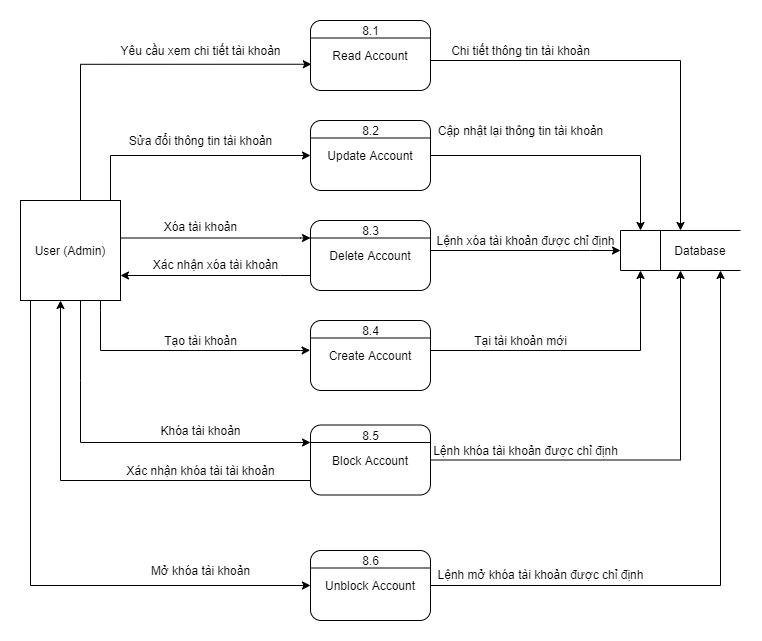

The diagram above was exported from draw.io. Its source (the exported page's mxGraphModel, read from the mxfile embedded in the PNG):
<mxGraphModel dx="1422" dy="697" grid="1" gridSize="10" guides="1" tooltips="1" connect="1" arrows="1" fold="1" page="1" pageScale="1" pageWidth="827" pageHeight="1169" math="0" shadow="0">
  <root>
    <mxCell id="0" />
    <mxCell id="1" parent="0" />
    <mxCell id="AVL3f2YhkgKjKdIpWFmg-1" value="" style="endArrow=none;html=1;" edge="1" parent="1">
      <mxGeometry width="50" height="50" relative="1" as="geometry">
        <mxPoint x="710" y="320" as="sourcePoint" />
        <mxPoint x="830" y="320" as="targetPoint" />
      </mxGeometry>
    </mxCell>
    <mxCell id="AVL3f2YhkgKjKdIpWFmg-2" value="" style="endArrow=none;html=1;" edge="1" parent="1">
      <mxGeometry width="50" height="50" relative="1" as="geometry">
        <mxPoint x="710" y="360" as="sourcePoint" />
        <mxPoint x="830" y="360" as="targetPoint" />
      </mxGeometry>
    </mxCell>
    <mxCell id="AVL3f2YhkgKjKdIpWFmg-3" value="" style="endArrow=none;html=1;" edge="1" parent="1">
      <mxGeometry width="50" height="50" relative="1" as="geometry">
        <mxPoint x="710" y="360" as="sourcePoint" />
        <mxPoint x="710" y="320" as="targetPoint" />
      </mxGeometry>
    </mxCell>
    <mxCell id="AVL3f2YhkgKjKdIpWFmg-4" value="" style="endArrow=none;html=1;" edge="1" parent="1">
      <mxGeometry width="50" height="50" relative="1" as="geometry">
        <mxPoint x="750" y="360" as="sourcePoint" />
        <mxPoint x="750" y="320" as="targetPoint" />
      </mxGeometry>
    </mxCell>
    <mxCell id="AVL3f2YhkgKjKdIpWFmg-5" value="Database" style="text;html=1;strokeColor=none;fillColor=none;align=center;verticalAlign=middle;whiteSpace=wrap;rounded=0;" vertex="1" parent="1">
      <mxGeometry x="760" y="330" width="60" height="20" as="geometry" />
    </mxCell>
    <mxCell id="AVL3f2YhkgKjKdIpWFmg-6" style="edgeStyle=orthogonalEdgeStyle;rounded=0;orthogonalLoop=1;jettySize=auto;html=1;" edge="1" parent="1" source="AVL3f2YhkgKjKdIpWFmg-7">
      <mxGeometry relative="1" as="geometry">
        <mxPoint x="770" y="320" as="targetPoint" />
        <Array as="points">
          <mxPoint x="770" y="150" />
        </Array>
      </mxGeometry>
    </mxCell>
    <mxCell id="AVL3f2YhkgKjKdIpWFmg-7" value="Read Account" style="rounded=1;whiteSpace=wrap;html=1;" vertex="1" parent="1">
      <mxGeometry x="400" y="110" width="120" height="70" as="geometry" />
    </mxCell>
    <mxCell id="AVL3f2YhkgKjKdIpWFmg-8" value="" style="endArrow=none;html=1;exitX=0;exitY=0.25;exitDx=0;exitDy=0;entryX=1;entryY=0.25;entryDx=0;entryDy=0;" edge="1" parent="1" source="AVL3f2YhkgKjKdIpWFmg-7" target="AVL3f2YhkgKjKdIpWFmg-7">
      <mxGeometry width="50" height="50" relative="1" as="geometry">
        <mxPoint x="490" y="150" as="sourcePoint" />
        <mxPoint x="540" y="100" as="targetPoint" />
      </mxGeometry>
    </mxCell>
    <mxCell id="AVL3f2YhkgKjKdIpWFmg-9" style="edgeStyle=orthogonalEdgeStyle;rounded=0;orthogonalLoop=1;jettySize=auto;html=1;" edge="1" parent="1" source="AVL3f2YhkgKjKdIpWFmg-10">
      <mxGeometry relative="1" as="geometry">
        <mxPoint x="730" y="320" as="targetPoint" />
        <Array as="points">
          <mxPoint x="730" y="245" />
          <mxPoint x="730" y="320" />
        </Array>
      </mxGeometry>
    </mxCell>
    <mxCell id="AVL3f2YhkgKjKdIpWFmg-10" value="Update Account" style="rounded=1;whiteSpace=wrap;html=1;" vertex="1" parent="1">
      <mxGeometry x="400" y="210" width="120" height="70" as="geometry" />
    </mxCell>
    <mxCell id="AVL3f2YhkgKjKdIpWFmg-11" value="" style="endArrow=none;html=1;exitX=0;exitY=0.25;exitDx=0;exitDy=0;entryX=1;entryY=0.25;entryDx=0;entryDy=0;" edge="1" parent="1" source="AVL3f2YhkgKjKdIpWFmg-10" target="AVL3f2YhkgKjKdIpWFmg-10">
      <mxGeometry width="50" height="50" relative="1" as="geometry">
        <mxPoint x="490" y="290" as="sourcePoint" />
        <mxPoint x="540" y="240" as="targetPoint" />
      </mxGeometry>
    </mxCell>
    <mxCell id="AVL3f2YhkgKjKdIpWFmg-12" style="edgeStyle=orthogonalEdgeStyle;rounded=0;orthogonalLoop=1;jettySize=auto;html=1;exitX=1;exitY=0.75;exitDx=0;exitDy=0;" edge="1" parent="1" source="AVL3f2YhkgKjKdIpWFmg-14">
      <mxGeometry relative="1" as="geometry">
        <mxPoint x="710" y="340" as="targetPoint" />
        <Array as="points">
          <mxPoint x="520" y="340" />
          <mxPoint x="680" y="340" />
        </Array>
      </mxGeometry>
    </mxCell>
    <mxCell id="AVL3f2YhkgKjKdIpWFmg-13" style="edgeStyle=orthogonalEdgeStyle;rounded=0;orthogonalLoop=1;jettySize=auto;html=1;entryX=1;entryY=0.75;entryDx=0;entryDy=0;" edge="1" parent="1" source="AVL3f2YhkgKjKdIpWFmg-14" target="AVL3f2YhkgKjKdIpWFmg-32">
      <mxGeometry relative="1" as="geometry">
        <Array as="points">
          <mxPoint x="370" y="365" />
          <mxPoint x="370" y="365" />
        </Array>
      </mxGeometry>
    </mxCell>
    <mxCell id="AVL3f2YhkgKjKdIpWFmg-14" value="Delete Account" style="rounded=1;whiteSpace=wrap;html=1;" vertex="1" parent="1">
      <mxGeometry x="400" y="310" width="120" height="70" as="geometry" />
    </mxCell>
    <mxCell id="AVL3f2YhkgKjKdIpWFmg-15" value="" style="endArrow=none;html=1;exitX=0;exitY=0.25;exitDx=0;exitDy=0;entryX=1;entryY=0.25;entryDx=0;entryDy=0;" edge="1" parent="1" source="AVL3f2YhkgKjKdIpWFmg-14" target="AVL3f2YhkgKjKdIpWFmg-14">
      <mxGeometry width="50" height="50" relative="1" as="geometry">
        <mxPoint x="490" y="450" as="sourcePoint" />
        <mxPoint x="540" y="400" as="targetPoint" />
      </mxGeometry>
    </mxCell>
    <mxCell id="AVL3f2YhkgKjKdIpWFmg-16" style="edgeStyle=orthogonalEdgeStyle;rounded=0;orthogonalLoop=1;jettySize=auto;html=1;" edge="1" parent="1" source="AVL3f2YhkgKjKdIpWFmg-17">
      <mxGeometry relative="1" as="geometry">
        <mxPoint x="730" y="360" as="targetPoint" />
        <Array as="points">
          <mxPoint x="730" y="440" />
          <mxPoint x="730" y="360" />
        </Array>
      </mxGeometry>
    </mxCell>
    <mxCell id="AVL3f2YhkgKjKdIpWFmg-17" value="Create Account" style="rounded=1;whiteSpace=wrap;html=1;" vertex="1" parent="1">
      <mxGeometry x="400" y="410" width="120" height="70" as="geometry" />
    </mxCell>
    <mxCell id="AVL3f2YhkgKjKdIpWFmg-18" value="" style="endArrow=none;html=1;exitX=0;exitY=0.25;exitDx=0;exitDy=0;entryX=1;entryY=0.25;entryDx=0;entryDy=0;" edge="1" parent="1" source="AVL3f2YhkgKjKdIpWFmg-17" target="AVL3f2YhkgKjKdIpWFmg-17">
      <mxGeometry width="50" height="50" relative="1" as="geometry">
        <mxPoint x="500" y="460" as="sourcePoint" />
        <mxPoint x="550" y="410" as="targetPoint" />
      </mxGeometry>
    </mxCell>
    <mxCell id="AVL3f2YhkgKjKdIpWFmg-19" style="edgeStyle=orthogonalEdgeStyle;rounded=0;orthogonalLoop=1;jettySize=auto;html=1;" edge="1" parent="1" source="AVL3f2YhkgKjKdIpWFmg-21">
      <mxGeometry relative="1" as="geometry">
        <mxPoint x="770" y="360" as="targetPoint" />
        <Array as="points">
          <mxPoint x="770" y="550" />
        </Array>
      </mxGeometry>
    </mxCell>
    <mxCell id="AVL3f2YhkgKjKdIpWFmg-20" style="edgeStyle=orthogonalEdgeStyle;rounded=0;orthogonalLoop=1;jettySize=auto;html=1;entryX=0.4;entryY=1;entryDx=0;entryDy=0;entryPerimeter=0;" edge="1" parent="1" source="AVL3f2YhkgKjKdIpWFmg-21" target="AVL3f2YhkgKjKdIpWFmg-32">
      <mxGeometry relative="1" as="geometry">
        <Array as="points">
          <mxPoint x="150" y="570" />
        </Array>
      </mxGeometry>
    </mxCell>
    <mxCell id="AVL3f2YhkgKjKdIpWFmg-21" value="Block Account" style="rounded=1;whiteSpace=wrap;html=1;" vertex="1" parent="1">
      <mxGeometry x="400" y="514.5" width="120" height="70" as="geometry" />
    </mxCell>
    <mxCell id="AVL3f2YhkgKjKdIpWFmg-22" value="" style="endArrow=none;html=1;exitX=0;exitY=0.25;exitDx=0;exitDy=0;entryX=1;entryY=0.25;entryDx=0;entryDy=0;" edge="1" parent="1" source="AVL3f2YhkgKjKdIpWFmg-21" target="AVL3f2YhkgKjKdIpWFmg-21">
      <mxGeometry width="50" height="50" relative="1" as="geometry">
        <mxPoint x="500" y="580" as="sourcePoint" />
        <mxPoint x="550" y="530" as="targetPoint" />
      </mxGeometry>
    </mxCell>
    <mxCell id="AVL3f2YhkgKjKdIpWFmg-23" style="edgeStyle=orthogonalEdgeStyle;rounded=0;orthogonalLoop=1;jettySize=auto;html=1;" edge="1" parent="1" source="AVL3f2YhkgKjKdIpWFmg-24">
      <mxGeometry relative="1" as="geometry">
        <mxPoint x="810" y="360" as="targetPoint" />
        <Array as="points">
          <mxPoint x="810" y="675" />
          <mxPoint x="810" y="360" />
        </Array>
      </mxGeometry>
    </mxCell>
    <mxCell id="AVL3f2YhkgKjKdIpWFmg-24" value="Unblock Account" style="rounded=1;whiteSpace=wrap;html=1;" vertex="1" parent="1">
      <mxGeometry x="400" y="640" width="120" height="70" as="geometry" />
    </mxCell>
    <mxCell id="AVL3f2YhkgKjKdIpWFmg-25" value="" style="endArrow=none;html=1;exitX=0;exitY=0.25;exitDx=0;exitDy=0;entryX=1;entryY=0.25;entryDx=0;entryDy=0;" edge="1" parent="1" source="AVL3f2YhkgKjKdIpWFmg-24" target="AVL3f2YhkgKjKdIpWFmg-24">
      <mxGeometry width="50" height="50" relative="1" as="geometry">
        <mxPoint x="500" y="565" as="sourcePoint" />
        <mxPoint x="550" y="515" as="targetPoint" />
      </mxGeometry>
    </mxCell>
    <mxCell id="AVL3f2YhkgKjKdIpWFmg-26" style="edgeStyle=orthogonalEdgeStyle;rounded=0;orthogonalLoop=1;jettySize=auto;html=1;entryX=0.007;entryY=0.625;entryDx=0;entryDy=0;entryPerimeter=0;" edge="1" parent="1" source="AVL3f2YhkgKjKdIpWFmg-32" target="AVL3f2YhkgKjKdIpWFmg-7">
      <mxGeometry relative="1" as="geometry">
        <mxPoint x="320" y="150" as="targetPoint" />
        <Array as="points">
          <mxPoint x="170" y="154" />
        </Array>
      </mxGeometry>
    </mxCell>
    <mxCell id="AVL3f2YhkgKjKdIpWFmg-27" style="edgeStyle=orthogonalEdgeStyle;rounded=0;orthogonalLoop=1;jettySize=auto;html=1;" edge="1" parent="1" source="AVL3f2YhkgKjKdIpWFmg-32" target="AVL3f2YhkgKjKdIpWFmg-10">
      <mxGeometry relative="1" as="geometry">
        <Array as="points">
          <mxPoint x="200" y="245" />
        </Array>
      </mxGeometry>
    </mxCell>
    <mxCell id="AVL3f2YhkgKjKdIpWFmg-28" style="edgeStyle=orthogonalEdgeStyle;rounded=0;orthogonalLoop=1;jettySize=auto;html=1;entryX=0;entryY=0.25;entryDx=0;entryDy=0;" edge="1" parent="1" source="AVL3f2YhkgKjKdIpWFmg-32" target="AVL3f2YhkgKjKdIpWFmg-14">
      <mxGeometry relative="1" as="geometry">
        <mxPoint x="400" y="320" as="targetPoint" />
        <Array as="points">
          <mxPoint x="390" y="328" />
        </Array>
      </mxGeometry>
    </mxCell>
    <mxCell id="AVL3f2YhkgKjKdIpWFmg-29" style="rounded=0;orthogonalLoop=1;jettySize=auto;html=1;elbow=vertical;entryX=-0.003;entryY=0.425;entryDx=0;entryDy=0;entryPerimeter=0;exitX=0.8;exitY=1.005;exitDx=0;exitDy=0;exitPerimeter=0;" edge="1" parent="1" source="AVL3f2YhkgKjKdIpWFmg-32" target="AVL3f2YhkgKjKdIpWFmg-17">
      <mxGeometry relative="1" as="geometry">
        <mxPoint x="200" y="480" as="targetPoint" />
        <Array as="points">
          <mxPoint x="190" y="400" />
          <mxPoint x="190" y="440" />
          <mxPoint x="390" y="440" />
        </Array>
        <mxPoint x="200" y="380" as="sourcePoint" />
      </mxGeometry>
    </mxCell>
    <mxCell id="AVL3f2YhkgKjKdIpWFmg-30" style="edgeStyle=none;rounded=0;orthogonalLoop=1;jettySize=auto;html=1;entryX=0;entryY=0.25;entryDx=0;entryDy=0;exitX=0.6;exitY=0.999;exitDx=0;exitDy=0;exitPerimeter=0;" edge="1" parent="1" source="AVL3f2YhkgKjKdIpWFmg-32" target="AVL3f2YhkgKjKdIpWFmg-21">
      <mxGeometry relative="1" as="geometry">
        <mxPoint x="320" y="570" as="targetPoint" />
        <Array as="points">
          <mxPoint x="170" y="470" />
          <mxPoint x="170" y="532" />
        </Array>
      </mxGeometry>
    </mxCell>
    <mxCell id="AVL3f2YhkgKjKdIpWFmg-31" style="edgeStyle=orthogonalEdgeStyle;rounded=0;orthogonalLoop=1;jettySize=auto;html=1;" edge="1" parent="1" source="AVL3f2YhkgKjKdIpWFmg-32" target="AVL3f2YhkgKjKdIpWFmg-24">
      <mxGeometry relative="1" as="geometry">
        <mxPoint x="70" y="700" as="targetPoint" />
        <Array as="points">
          <mxPoint x="120" y="675" />
        </Array>
      </mxGeometry>
    </mxCell>
    <mxCell id="AVL3f2YhkgKjKdIpWFmg-32" value="User (Admin)" style="whiteSpace=wrap;html=1;aspect=fixed;" vertex="1" parent="1">
      <mxGeometry x="110" y="290" width="100" height="100" as="geometry" />
    </mxCell>
    <mxCell id="AVL3f2YhkgKjKdIpWFmg-33" value="Yêu cầu xem chi tiết tài khoản" style="text;html=1;align=center;verticalAlign=middle;resizable=0;points=[];autosize=1;" vertex="1" parent="1">
      <mxGeometry x="200" y="130" width="180" height="20" as="geometry" />
    </mxCell>
    <mxCell id="AVL3f2YhkgKjKdIpWFmg-34" value="Sửa đổi thông tin tài khoản" style="text;html=1;align=center;verticalAlign=middle;resizable=0;points=[];autosize=1;" vertex="1" parent="1">
      <mxGeometry x="210" y="220" width="160" height="20" as="geometry" />
    </mxCell>
    <mxCell id="AVL3f2YhkgKjKdIpWFmg-35" value="Xóa tài khoản" style="text;html=1;align=center;verticalAlign=middle;resizable=0;points=[];autosize=1;" vertex="1" parent="1">
      <mxGeometry x="245" y="306" width="90" height="20" as="geometry" />
    </mxCell>
    <mxCell id="AVL3f2YhkgKjKdIpWFmg-36" value="Tạo tài khoản" style="text;html=1;align=center;verticalAlign=middle;resizable=0;points=[];autosize=1;" vertex="1" parent="1">
      <mxGeometry x="245" y="420" width="90" height="20" as="geometry" />
    </mxCell>
    <mxCell id="AVL3f2YhkgKjKdIpWFmg-37" value="&lt;font style=&quot;vertical-align: inherit&quot;&gt;&lt;font style=&quot;vertical-align: inherit&quot;&gt;Khóa tài khoản&lt;/font&gt;&lt;/font&gt;" style="text;html=1;align=center;verticalAlign=middle;resizable=0;points=[];autosize=1;" vertex="1" parent="1">
      <mxGeometry x="240" y="509.5" width="100" height="20" as="geometry" />
    </mxCell>
    <mxCell id="AVL3f2YhkgKjKdIpWFmg-38" value="&lt;font style=&quot;vertical-align: inherit&quot;&gt;&lt;font style=&quot;vertical-align: inherit&quot;&gt;&lt;font style=&quot;vertical-align: inherit&quot;&gt;&lt;font style=&quot;vertical-align: inherit&quot;&gt;Mở khóa tài khoản&lt;/font&gt;&lt;/font&gt;&lt;/font&gt;&lt;/font&gt;" style="text;html=1;align=center;verticalAlign=middle;resizable=0;points=[];autosize=1;" vertex="1" parent="1">
      <mxGeometry x="235" y="650" width="110" height="20" as="geometry" />
    </mxCell>
    <mxCell id="AVL3f2YhkgKjKdIpWFmg-39" value="&lt;font style=&quot;vertical-align: inherit&quot;&gt;&lt;font style=&quot;vertical-align: inherit&quot;&gt;Chi tiết thông tin tài khoản&lt;/font&gt;&lt;/font&gt;" style="text;html=1;align=center;verticalAlign=middle;resizable=0;points=[];autosize=1;" vertex="1" parent="1">
      <mxGeometry x="535" y="130" width="150" height="20" as="geometry" />
    </mxCell>
    <mxCell id="AVL3f2YhkgKjKdIpWFmg-40" value="&lt;font style=&quot;vertical-align: inherit&quot;&gt;&lt;font style=&quot;vertical-align: inherit&quot;&gt;Cập nhật lại thông tin tài khoản&lt;/font&gt;&lt;/font&gt;" style="text;html=1;align=center;verticalAlign=middle;resizable=0;points=[];autosize=1;" vertex="1" parent="1">
      <mxGeometry x="520" y="210" width="180" height="20" as="geometry" />
    </mxCell>
    <mxCell id="AVL3f2YhkgKjKdIpWFmg-41" value="&lt;font style=&quot;vertical-align: inherit&quot;&gt;&lt;font style=&quot;vertical-align: inherit&quot;&gt;&lt;font style=&quot;vertical-align: inherit&quot;&gt;&lt;font style=&quot;vertical-align: inherit&quot;&gt;&lt;font style=&quot;vertical-align: inherit&quot;&gt;&lt;font style=&quot;vertical-align: inherit&quot;&gt;Lệnh xóa tài khoản được chỉ định&lt;/font&gt;&lt;/font&gt;&lt;/font&gt;&lt;/font&gt;&lt;/font&gt;&lt;/font&gt;" style="text;html=1;align=center;verticalAlign=middle;resizable=0;points=[];autosize=1;" vertex="1" parent="1">
      <mxGeometry x="520" y="320" width="190" height="20" as="geometry" />
    </mxCell>
    <mxCell id="AVL3f2YhkgKjKdIpWFmg-42" value="&lt;font style=&quot;vertical-align: inherit&quot;&gt;&lt;font style=&quot;vertical-align: inherit&quot;&gt;Xác nhận xóa tài khoản&lt;/font&gt;&lt;/font&gt;" style="text;html=1;align=center;verticalAlign=middle;resizable=0;points=[];autosize=1;" vertex="1" parent="1">
      <mxGeometry x="235" y="344" width="140" height="20" as="geometry" />
    </mxCell>
    <mxCell id="AVL3f2YhkgKjKdIpWFmg-43" value="&lt;font style=&quot;vertical-align: inherit&quot;&gt;&lt;font style=&quot;vertical-align: inherit&quot;&gt;Tại tài khoản mới&lt;/font&gt;&lt;/font&gt;" style="text;html=1;align=center;verticalAlign=middle;resizable=0;points=[];autosize=1;" vertex="1" parent="1">
      <mxGeometry x="555" y="420" width="110" height="20" as="geometry" />
    </mxCell>
    <mxCell id="AVL3f2YhkgKjKdIpWFmg-44" value="&lt;font style=&quot;vertical-align: inherit&quot;&gt;&lt;font style=&quot;vertical-align: inherit&quot;&gt;Xác nhận khóa tài tài khoản&lt;/font&gt;&lt;/font&gt;" style="text;html=1;align=center;verticalAlign=middle;resizable=0;points=[];autosize=1;" vertex="1" parent="1">
      <mxGeometry x="210" y="550" width="160" height="20" as="geometry" />
    </mxCell>
    <mxCell id="AVL3f2YhkgKjKdIpWFmg-45" value="&lt;font style=&quot;vertical-align: inherit&quot;&gt;&lt;font style=&quot;vertical-align: inherit&quot;&gt;Lệnh khóa tài khoản được chỉ định&lt;/font&gt;&lt;/font&gt;" style="text;html=1;align=center;verticalAlign=middle;resizable=0;points=[];autosize=1;" vertex="1" parent="1">
      <mxGeometry x="515" y="529.5" width="200" height="20" as="geometry" />
    </mxCell>
    <mxCell id="AVL3f2YhkgKjKdIpWFmg-46" value="&lt;font style=&quot;vertical-align: inherit&quot;&gt;&lt;font style=&quot;vertical-align: inherit&quot;&gt;&lt;font style=&quot;vertical-align: inherit&quot;&gt;&lt;font style=&quot;vertical-align: inherit&quot;&gt;Lệnh mở khóa tài khoản được chỉ định&lt;/font&gt;&lt;/font&gt;&lt;/font&gt;&lt;/font&gt;" style="text;html=1;align=center;verticalAlign=middle;resizable=0;points=[];autosize=1;" vertex="1" parent="1">
      <mxGeometry x="520" y="654" width="220" height="20" as="geometry" />
    </mxCell>
    <mxCell id="AVL3f2YhkgKjKdIpWFmg-47" value="8.1" style="text;html=1;align=center;verticalAlign=middle;resizable=0;points=[];autosize=1;" vertex="1" parent="1">
      <mxGeometry x="445" y="110" width="30" height="20" as="geometry" />
    </mxCell>
    <mxCell id="AVL3f2YhkgKjKdIpWFmg-48" value="8.2" style="text;html=1;align=center;verticalAlign=middle;resizable=0;points=[];autosize=1;" vertex="1" parent="1">
      <mxGeometry x="445" y="210" width="30" height="20" as="geometry" />
    </mxCell>
    <mxCell id="AVL3f2YhkgKjKdIpWFmg-49" value="8.3" style="text;html=1;align=center;verticalAlign=middle;resizable=0;points=[];autosize=1;" vertex="1" parent="1">
      <mxGeometry x="445" y="310" width="30" height="20" as="geometry" />
    </mxCell>
    <mxCell id="AVL3f2YhkgKjKdIpWFmg-50" value="8.4" style="text;html=1;align=center;verticalAlign=middle;resizable=0;points=[];autosize=1;" vertex="1" parent="1">
      <mxGeometry x="445" y="410" width="30" height="20" as="geometry" />
    </mxCell>
    <mxCell id="AVL3f2YhkgKjKdIpWFmg-51" value="8.5" style="text;html=1;align=center;verticalAlign=middle;resizable=0;points=[];autosize=1;" vertex="1" parent="1">
      <mxGeometry x="445" y="514.5" width="30" height="20" as="geometry" />
    </mxCell>
    <mxCell id="AVL3f2YhkgKjKdIpWFmg-52" value="8.6" style="text;html=1;align=center;verticalAlign=middle;resizable=0;points=[];autosize=1;" vertex="1" parent="1">
      <mxGeometry x="445" y="640" width="30" height="20" as="geometry" />
    </mxCell>
  </root>
</mxGraphModel>